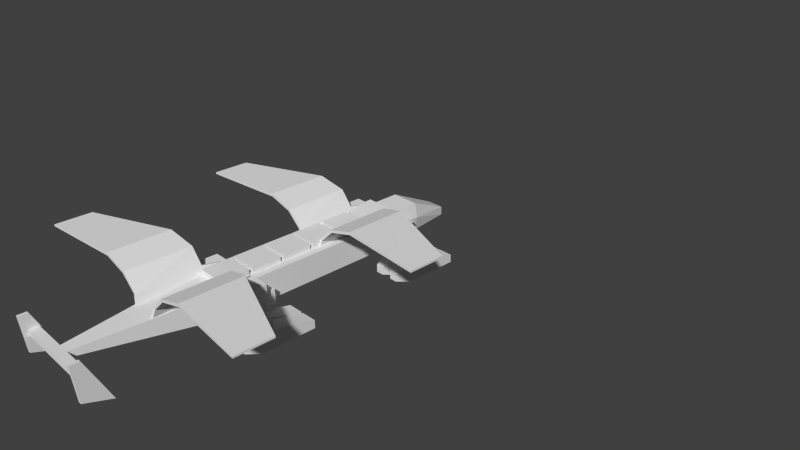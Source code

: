 # Source: euf_big_transp.blend  (saved by Blender 2.63.0; exported with 4.5.12 LTS)
import bpy
from mathutils import Matrix  # noqa: F401  (used for matrix-valued properties, if any)

bpy.ops.wm.read_factory_settings(use_empty=True)
scene = bpy.context.scene
scene.name = 'Scene'

# ---- collections
col_collection_1 = bpy.data.collections.new('Collection 1'); scene.collection.children.link(col_collection_1)
col_collection_2 = bpy.data.collections.new('Collection 2'); scene.collection.children.link(col_collection_2)

# ---- world
world_world = bpy.data.worlds.new('World'); scene.world = world_world
world_world.color = (0.05088, 0.05088, 0.05088)
world_world.use_sun_shadow = False
world_world.sun_shadow_jitter_overblur = 0.0
world_world.cycles.sampling_method = 'NONE'
world_world.cycles.sample_map_resolution = 256

# ---- cameras
cam_camera = bpy.data.cameras.new('Camera')
cam_camera.clip_end = 100.0
cam_camera.lens = 35.0
cam_camera.sensor_width = 32.0
cam_camera.sensor_height = 18.0
cam_camera.ortho_scale = 7.314
cam_camera.dof.focus_distance = 0.0
cam_camera.dof.aperture_fstop = 128.0

# ---- meshes
me_hbarrel2 = bpy.data.meshes.new('hbarrel2')
me_hbarrel2.from_pydata([(-13.14, 0.4359, -2.27), (-13.14, 0.4359, -10.51), (-16.18, 3.477, 7.3), (-14.21, 3.477, 7.3), (-13.14, 4.554, 3.72), (-17.25, 2.495, -10.51), (-17.25, 0.4359, -10.51), (-17.25, 0.4359, -2.27), (-17.25, 4.554, 3.72), (-17.25, 4.554, -2.27), (-13.14, 4.554, -2.27), (-13.14, 2.495, -10.51), (-17.25, 0.4359, 3.72), (-13.14, 0.4359, 3.72), (-16.18, 1.513, 7.3), (-14.21, 1.513, 7.3), (-9.499, 1.513, 7.3), (-11.46, 1.513, 7.3), (-8.422, 0.4359, 3.72), (-12.54, 0.4359, 3.72), (-8.422, 2.495, -10.51), (-8.422, 4.554, -2.27), (-12.54, 4.554, -2.27), (-12.54, 4.554, 3.72), (-12.54, 0.4359, -2.27), (-12.54, 0.4359, -10.51), (-12.54, 2.495, -10.51), (-8.422, 4.554, 3.72), (-9.499, 3.477, 7.3), (-11.46, 3.477, 7.3), (-8.422, 0.4359, -10.51), (-8.422, 0.4359, -2.27), (13.14, 0.4359, -2.27), (13.14, 0.4359, -10.51), (16.18, 3.477, 7.3), (14.21, 3.477, 7.3), (13.14, 4.554, 3.72), (17.25, 2.495, -10.51), (17.25, 0.4359, -10.51), (17.25, 0.4359, -2.27), (17.25, 4.554, 3.72), (17.25, 4.554, -2.27), (13.14, 4.554, -2.27), (13.14, 2.495, -10.51), (17.25, 0.4359, 3.72), (13.14, 0.4359, 3.72), (16.18, 1.513, 7.3), (14.21, 1.513, 7.3), (9.499, 1.513, 7.3), (11.46, 1.513, 7.3), (8.422, 0.4359, 3.72), (12.54, 0.4359, 3.72), (8.422, 2.495, -10.51), (8.422, 4.554, -2.27), (12.54, 4.554, -2.27), (12.54, 4.554, 3.72), (12.54, 0.4359, -2.27), (12.54, 0.4359, -10.51), (12.54, 2.495, -10.51), (8.422, 4.554, 3.72), (9.499, 3.477, 7.3), (11.46, 3.477, 7.3), (8.422, 0.4359, -10.51), (8.422, 0.4359, -2.27), (-13.14, 0.4359, 40.98), (-13.14, 0.4359, 32.74), (-16.18, 3.477, 50.55), (-14.21, 3.477, 50.55), (-13.14, 4.554, 46.97), (-17.25, 2.495, 32.74), (-17.25, 0.4359, 32.74), (-17.25, 0.4359, 40.98), (-17.25, 4.554, 46.97), (-17.25, 4.554, 40.98), (-13.14, 4.554, 40.98), (-13.14, 2.495, 32.74), (-17.25, 0.4359, 46.97), (-13.14, 0.4359, 46.97), (-16.18, 1.513, 50.55), (-14.21, 1.513, 50.55), (-9.499, 1.513, 50.55), (-11.46, 1.513, 50.55), (-8.422, 0.4359, 46.97), (-12.54, 0.4359, 46.97), (-8.422, 2.495, 32.74), (-8.422, 4.554, 40.98), (-12.54, 4.554, 40.98), (-12.54, 4.554, 46.97), (-12.54, 0.4359, 40.98), (-12.54, 0.4359, 32.74), (-12.54, 2.495, 32.74), (-8.422, 4.554, 46.97), (-9.499, 3.477, 50.55), (-11.46, 3.477, 50.55), (-8.422, 0.4359, 32.74), (-8.422, 0.4359, 40.98), (13.14, 0.4359, 40.98), (13.14, 0.4359, 32.74), (16.18, 3.477, 50.55), (14.21, 3.477, 50.55), (13.14, 4.554, 46.97), (17.25, 2.495, 32.74), (17.25, 0.4359, 32.74), (17.25, 0.4359, 40.98), (17.25, 4.554, 46.97), (17.25, 4.554, 40.98), (13.14, 4.554, 40.98), (13.14, 2.495, 32.74), (17.25, 0.4359, 46.97), (13.14, 0.4359, 46.97), (16.18, 1.513, 50.55), (14.21, 1.513, 50.55), (9.499, 1.513, 50.55), (11.46, 1.513, 50.55), (8.422, 0.4359, 46.97), (12.54, 0.4359, 46.97), (8.422, 2.495, 32.74), (8.422, 4.554, 40.98), (12.54, 4.554, 40.98), (12.54, 4.554, 46.97), (12.54, 0.4359, 40.98), (12.54, 0.4359, 32.74), (12.54, 2.495, 32.74), (8.422, 4.554, 46.97), (9.499, 3.477, 50.55), (11.46, 3.477, 50.55), (8.422, 0.4359, 32.74), (8.422, 0.4359, 40.98)], [], [(29, 17, 16, 28), (11, 1, 6, 5), (0, 10, 4, 13), (5, 9, 10, 11), (7, 0, 13, 12), (0, 1, 11, 10), (9, 7, 12, 8), (1, 0, 7, 6), (10, 9, 8, 4), (9, 5, 6, 7), (8, 12, 14, 2), (12, 13, 15, 14), (4, 8, 2, 3), (13, 4, 3, 15), (18, 27, 28, 16), (27, 23, 29, 28), (19, 18, 16, 17), (23, 19, 17, 29), (22, 26, 25, 24), (21, 22, 23, 27), (30, 31, 24, 25), (22, 24, 19, 23), (31, 30, 20, 21), (24, 31, 18, 19), (26, 22, 21, 20), (31, 21, 27, 18), (20, 30, 25, 26), (2, 14, 15, 3), (61, 60, 48, 49), (43, 37, 38, 33), (32, 45, 36, 42), (37, 43, 42, 41), (39, 44, 45, 32), (32, 42, 43, 33), (41, 40, 44, 39), (33, 38, 39, 32), (42, 36, 40, 41), (41, 39, 38, 37), (40, 34, 46, 44), (44, 46, 47, 45), (36, 35, 34, 40), (45, 47, 35, 36), (50, 48, 60, 59), (59, 60, 61, 55), (51, 49, 48, 50), (55, 61, 49, 51), (54, 56, 57, 58), (53, 59, 55, 54), (62, 57, 56, 63), (54, 55, 51, 56), (63, 53, 52, 62), (56, 51, 50, 63), (58, 52, 53, 54), (63, 50, 59, 53), (52, 58, 57, 62), (34, 35, 47, 46), (93, 81, 80, 92), (75, 65, 70, 69), (64, 74, 68, 77), (69, 73, 74, 75), (71, 64, 77, 76), (64, 65, 75, 74), (73, 71, 76, 72), (65, 64, 71, 70), (74, 73, 72, 68), (73, 69, 70, 71), (72, 76, 78, 66), (76, 77, 79, 78), (68, 72, 66, 67), (77, 68, 67, 79), (82, 91, 92, 80), (91, 87, 93, 92), (83, 82, 80, 81), (87, 83, 81, 93), (86, 90, 89, 88), (85, 86, 87, 91), (94, 95, 88, 89), (86, 88, 83, 87), (95, 94, 84, 85), (88, 95, 82, 83), (90, 86, 85, 84), (95, 85, 91, 82), (84, 94, 89, 90), (66, 78, 79, 67), (125, 124, 112, 113), (107, 101, 102, 97), (96, 109, 100, 106), (101, 107, 106, 105), (103, 108, 109, 96), (96, 106, 107, 97), (105, 104, 108, 103), (97, 102, 103, 96), (106, 100, 104, 105), (105, 103, 102, 101), (104, 98, 110, 108), (108, 110, 111, 109), (100, 99, 98, 104), (109, 111, 99, 100), (114, 112, 124, 123), (123, 124, 125, 119), (115, 113, 112, 114), (119, 125, 113, 115), (118, 120, 121, 122), (117, 123, 119, 118), (126, 121, 120, 127), (118, 119, 115, 120), (127, 117, 116, 126), (120, 115, 114, 127), (122, 116, 117, 118), (127, 114, 123, 117), (116, 122, 121, 126), (98, 99, 111, 110)])
_uv = me_hbarrel2.uv_layers.new(name='UVMap')
_uv.uv.foreach_set('vector', [0.04405, 0.0228, 0.006383, 0.0228, 0.006383, 0.06047, 0.04405, 0.06047, 0.3935, 0.08113, 0.433, 0.08113, 0.433, 0.00214, 0.3935, 0.00214, 0.1913, 0.0844, 0.1913, 0.1633, 0.07646, 0.1633, 0.07646, 0.0844, 0.3935, 0.00214, 0.2306, 0.00214, 0.2306, 0.08113, 0.3935, 0.08113, 0.2289, 0.002544, 0.2289, 0.08046, 0.1155, 0.08046, 0.1155, 0.002544, 0.1913, 0.0844, 0.3491, 0.08439, 0.3491, 0.1239, 0.1913, 0.1633, 0.1913, 0.1633, 0.1913, 0.08439, 0.07646, 0.08439, 0.07646, 0.1633, 0.3847, 0.08046, 0.2289, 0.08046, 0.2289, 0.002544, 0.3847, 0.002544, 0.2306, 0.08113, 0.2306, 0.00214, 0.1158, 0.00214, 0.1158, 0.08113, 0.1913, 0.1633, 0.3491, 0.1239, 0.3491, 0.08439, 0.1913, 0.08439, 0.07646, 0.1633, 0.07646, 0.08439, 0.004806, 0.105, 0.004806, 0.1427, 0.1155, 0.002544, 0.1155, 0.08046, 0.04481, 0.06008, 0.04481, 0.02293, 0.1158, 0.08113, 0.1158, 0.00214, 0.04405, 0.0228, 0.04405, 0.06047, 0.07646, 0.0844, 0.07646, 0.1633, 0.004807, 0.1427, 0.004805, 0.1051, 0.07646, 0.0844, 0.07646, 0.1633, 0.004807, 0.1427, 0.004805, 0.1051, 0.1158, 0.08113, 0.1158, 0.00214, 0.04405, 0.0228, 0.04405, 0.06047, 0.1155, 0.002544, 0.1155, 0.08046, 0.04481, 0.06008, 0.04481, 0.02293, 0.07646, 0.1633, 0.07646, 0.08439, 0.004806, 0.105, 0.004806, 0.1427, 0.1913, 0.1633, 0.3491, 0.1239, 0.3491, 0.08439, 0.1913, 0.08439, 0.2306, 0.08113, 0.2306, 0.00214, 0.1158, 0.00214, 0.1158, 0.08113, 0.3847, 0.08046, 0.2289, 0.08046, 0.2289, 0.002544, 0.3847, 0.002544, 0.1913, 0.1633, 0.1913, 0.08439, 0.07646, 0.08439, 0.07646, 0.1633, 0.1913, 0.0844, 0.3491, 0.08439, 0.3491, 0.1239, 0.1913, 0.1633, 0.2289, 0.002544, 0.2289, 0.08046, 0.1155, 0.08046, 0.1155, 0.002544, 0.3935, 0.00214, 0.2306, 0.00214, 0.2306, 0.08113, 0.3935, 0.08113, 0.1913, 0.0844, 0.1913, 0.1633, 0.07646, 0.1633, 0.07646, 0.0844, 0.3935, 0.08113, 0.433, 0.08113, 0.433, 0.00214, 0.3935, 0.00214, 0.04405, 0.0228, 0.006383, 0.0228, 0.006383, 0.06047, 0.04405, 0.06047, 0.04405, 0.0228, 0.04405, 0.06047, 0.006383, 0.06047, 0.006383, 0.0228, 0.3935, 0.08113, 0.3935, 0.00214, 0.433, 0.00214, 0.433, 0.08113, 0.1913, 0.0844, 0.07646, 0.0844, 0.07646, 0.1633, 0.1913, 0.1633, 0.3935, 0.00214, 0.3935, 0.08113, 0.2306, 0.08113, 0.2306, 0.00214, 0.2289, 0.002544, 0.1155, 0.002544, 0.1155, 0.08046, 0.2289, 0.08046, 0.1913, 0.0844, 0.1913, 0.1633, 0.3491, 0.1239, 0.3491, 0.08439, 0.1913, 0.1633, 0.07646, 0.1633, 0.07646, 0.08439, 0.1913, 0.08439, 0.3847, 0.08046, 0.3847, 0.002544, 0.2289, 0.002544, 0.2289, 0.08046, 0.2306, 0.08113, 0.1158, 0.08113, 0.1158, 0.00214, 0.2306, 0.00214, 0.1913, 0.1633, 0.1913, 0.08439, 0.3491, 0.08439, 0.3491, 0.1239, 0.07646, 0.1633, 0.004806, 0.1427, 0.004806, 0.105, 0.07646, 0.08439, 0.1155, 0.002544, 0.04481, 0.02293, 0.04481, 0.06008, 0.1155, 0.08046, 0.1158, 0.08113, 0.04405, 0.06047, 0.04405, 0.0228, 0.1158, 0.00214, 0.07646, 0.0844, 0.004805, 0.1051, 0.004807, 0.1427, 0.07646, 0.1633, 0.07646, 0.0844, 0.004805, 0.1051, 0.004807, 0.1427, 0.07646, 0.1633, 0.1158, 0.08113, 0.04405, 0.06047, 0.04405, 0.0228, 0.1158, 0.00214, 0.1155, 0.002544, 0.04481, 0.02293, 0.04481, 0.06008, 0.1155, 0.08046, 0.07646, 0.1633, 0.004806, 0.1427, 0.004806, 0.105, 0.07646, 0.08439, 0.1913, 0.1633, 0.1913, 0.08439, 0.3491, 0.08439, 0.3491, 0.1239, 0.2306, 0.08113, 0.1158, 0.08113, 0.1158, 0.00214, 0.2306, 0.00214, 0.3847, 0.08046, 0.3847, 0.002544, 0.2289, 0.002544, 0.2289, 0.08046, 0.1913, 0.1633, 0.07646, 0.1633, 0.07646, 0.08439, 0.1913, 0.08439, 0.1913, 0.0844, 0.1913, 0.1633, 0.3491, 0.1239, 0.3491, 0.08439, 0.2289, 0.002544, 0.1155, 0.002544, 0.1155, 0.08046, 0.2289, 0.08046, 0.3935, 0.00214, 0.3935, 0.08113, 0.2306, 0.08113, 0.2306, 0.00214, 0.1913, 0.0844, 0.07646, 0.0844, 0.07646, 0.1633, 0.1913, 0.1633, 0.3935, 0.08113, 0.3935, 0.00214, 0.433, 0.00214, 0.433, 0.08113, 0.04405, 0.0228, 0.04405, 0.06047, 0.006383, 0.06047, 0.006383, 0.0228, 0.04405, 0.0228, 0.006383, 0.0228, 0.006383, 0.06047, 0.04405, 0.06047, 0.3935, 0.08113, 0.433, 0.08113, 0.433, 0.00214, 0.3935, 0.00214, 0.1913, 0.0844, 0.1913, 0.1633, 0.07646, 0.1633, 0.07646, 0.0844, 0.3935, 0.00214, 0.2306, 0.00214, 0.2306, 0.08113, 0.3935, 0.08113, 0.2289, 0.002544, 0.2289, 0.08046, 0.1155, 0.08046, 0.1155, 0.002544, 0.1913, 0.0844, 0.3491, 0.08439, 0.3491, 0.1239, 0.1913, 0.1633, 0.1913, 0.1633, 0.1913, 0.08439, 0.07646, 0.08439, 0.07646, 0.1633, 0.3847, 0.08046, 0.2289, 0.08046, 0.2289, 0.002544, 0.3847, 0.002544, 0.2306, 0.08113, 0.2306, 0.00214, 0.1158, 0.00214, 0.1158, 0.08113, 0.1913, 0.1633, 0.3491, 0.1239, 0.3491, 0.08439, 0.1913, 0.08439, 0.07646, 0.1633, 0.07646, 0.08439, 0.004806, 0.105, 0.004806, 0.1427, 0.1155, 0.002544, 0.1155, 0.08046, 0.04481, 0.06008, 0.04481, 0.02293, 0.1158, 0.08113, 0.1158, 0.00214, 0.04405, 0.0228, 0.04405, 0.06047, 0.07646, 0.0844, 0.07646, 0.1633, 0.004807, 0.1427, 0.004805, 0.1051, 0.07646, 0.0844, 0.07646, 0.1633, 0.004807, 0.1427, 0.004805, 0.1051, 0.1158, 0.08113, 0.1158, 0.00214, 0.04405, 0.0228, 0.04405, 0.06047, 0.1155, 0.002544, 0.1155, 0.08046, 0.04481, 0.06008, 0.04481, 0.02293, 0.07646, 0.1633, 0.07646, 0.08439, 0.004806, 0.105, 0.004806, 0.1427, 0.1913, 0.1633, 0.3491, 0.1239, 0.3491, 0.08439, 0.1913, 0.08439, 0.2306, 0.08113, 0.2306, 0.00214, 0.1158, 0.00214, 0.1158, 0.08113, 0.3847, 0.08046, 0.2289, 0.08046, 0.2289, 0.002544, 0.3847, 0.002544, 0.1913, 0.1633, 0.1913, 0.08439, 0.07646, 0.08439, 0.07646, 0.1633, 0.1913, 0.0844, 0.3491, 0.08439, 0.3491, 0.1239, 0.1913, 0.1633, 0.2289, 0.002544, 0.2289, 0.08046, 0.1155, 0.08046, 0.1155, 0.002544, 0.3935, 0.00214, 0.2306, 0.00214, 0.2306, 0.08113, 0.3935, 0.08113, 0.1913, 0.0844, 0.1913, 0.1633, 0.07646, 0.1633, 0.07646, 0.0844, 0.3935, 0.08113, 0.433, 0.08113, 0.433, 0.00214, 0.3935, 0.00214, 0.04405, 0.0228, 0.006383, 0.0228, 0.006383, 0.06047, 0.04405, 0.06047, 0.04405, 0.0228, 0.04405, 0.06047, 0.006383, 0.06047, 0.006383, 0.0228, 0.3935, 0.08113, 0.3935, 0.00214, 0.433, 0.00214, 0.433, 0.08113, 0.1913, 0.0844, 0.07646, 0.0844, 0.07646, 0.1633, 0.1913, 0.1633, 0.3935, 0.00214, 0.3935, 0.08113, 0.2306, 0.08113, 0.2306, 0.00214, 0.2289, 0.002544, 0.1155, 0.002544, 0.1155, 0.08046, 0.2289, 0.08046, 0.1913, 0.0844, 0.1913, 0.1633, 0.3491, 0.1239, 0.3491, 0.08439, 0.1913, 0.1633, 0.07646, 0.1633, 0.07646, 0.08439, 0.1913, 0.08439, 0.3847, 0.08046, 0.3847, 0.002544, 0.2289, 0.002544, 0.2289, 0.08046, 0.2306, 0.08113, 0.1158, 0.08113, 0.1158, 0.00214, 0.2306, 0.00214, 0.1913, 0.1633, 0.1913, 0.08439, 0.3491, 0.08439, 0.3491, 0.1239, 0.07646, 0.1633, 0.004806, 0.1427, 0.004806, 0.105, 0.07646, 0.08439, 0.1155, 0.002544, 0.04481, 0.02293, 0.04481, 0.06008, 0.1155, 0.08046, 0.1158, 0.08113, 0.04405, 0.06047, 0.04405, 0.0228, 0.1158, 0.00214, 0.07646, 0.0844, 0.004805, 0.1051, 0.004807, 0.1427, 0.07646, 0.1633, 0.07646, 0.0844, 0.004805, 0.1051, 0.004807, 0.1427, 0.07646, 0.1633, 0.1158, 0.08113, 0.04405, 0.06047, 0.04405, 0.0228, 0.1158, 0.00214, 0.1155, 0.002544, 0.04481, 0.02293, 0.04481, 0.06008, 0.1155, 0.08046, 0.07646, 0.1633, 0.004806, 0.1427, 0.004806, 0.105, 0.07646, 0.08439, 0.1913, 0.1633, 0.1913, 0.08439, 0.3491, 0.08439, 0.3491, 0.1239, 0.2306, 0.08113, 0.1158, 0.08113, 0.1158, 0.00214, 0.2306, 0.00214, 0.3847, 0.08046, 0.3847, 0.002544, 0.2289, 0.002544, 0.2289, 0.08046, 0.1913, 0.1633, 0.07646, 0.1633, 0.07646, 0.08439, 0.1913, 0.08439, 0.1913, 0.0844, 0.1913, 0.1633, 0.3491, 0.1239, 0.3491, 0.08439, 0.2289, 0.002544, 0.1155, 0.002544, 0.1155, 0.08046, 0.2289, 0.08046, 0.3935, 0.00214, 0.3935, 0.08113, 0.2306, 0.08113, 0.2306, 0.00214, 0.1913, 0.0844, 0.07646, 0.0844, 0.07646, 0.1633, 0.1913, 0.1633, 0.3935, 0.08113, 0.3935, 0.00214, 0.433, 0.00214, 0.433, 0.08113, 0.04405, 0.0228, 0.04405, 0.06047, 0.006383, 0.06047, 0.006383, 0.0228])
me_hbarrel2.use_remesh_preserve_volume = False
me_hbarrel2.use_remesh_preserve_attributes = False
me_hbarrel2.use_mirror_vertex_groups = False
me_hbarrel2.update()
me_flare2 = bpy.data.meshes.new('flare2')
me_flare2.from_pydata([(14.25, 0.75, -22.5)], [], [])
me_flare2.use_remesh_preserve_volume = False
me_flare2.use_remesh_preserve_attributes = False
me_flare2.use_mirror_vertex_groups = False
me_flare2.update()
me_flare1 = bpy.data.meshes.new('flare1')
me_flare1.from_pydata([(-14.25, 0.75, -22.5)], [], [])
me_flare1.use_remesh_preserve_volume = False
me_flare1.use_remesh_preserve_attributes = False
me_flare1.use_mirror_vertex_groups = False
me_flare1.update()
me_exhaust = bpy.data.meshes.new('exhaust')
me_exhaust.from_pydata([(-10.5, 1.5, -3.0)], [], [])
me_exhaust.use_remesh_preserve_volume = False
me_exhaust.use_remesh_preserve_attributes = False
me_exhaust.use_mirror_vertex_groups = False
me_exhaust.update()
me_base = bpy.data.meshes.new('base')
me_base.from_pydata([(-6.0, 11.25, 3.75), (-6.0, 8.25, 3.75), (6.0, 12.0, -3.75), (-3.75, 4.5, -11.25), (-3.75, 4.5, -7.5), (-4.5, 8.25, -7.5), (2.25, 4.5, -22.5), (2.25, 6.75, -22.5), (-2.25, 4.5, -22.5), (-2.25, 6.75, -22.5), (-2.25, 3.0, -11.25), (2.25, 3.0, -11.25), (2.25, 3.0, 3.75), (-2.25, 3.0, 3.75), (-3.75, 4.5, 3.75), (-2.25, 5.25, 10.5), (6.0, 11.25, 3.75), (3.75, 11.15, 4.72), (-3.75, 13.39, -2.596), (-3.75, 11.15, 4.72), (-8.25, 8.25, 4.5), (8.25, 4.5, 4.5), (8.25, 4.5, -6.75), (-8.25, 4.5, -6.75), (-8.25, 4.5, 4.5), (-15.51, 4.5, -0.75), (-15.51, 6.0, 4.5), (-15.51, 6.0, -0.75), (-8.25, 4.5, -0.75), (-8.25, 8.25, -0.75), (-15.51, 4.5, 4.5), (-9.75, 11.25, 4.5), (-6.0, 8.25, 4.5), (-9.75, 11.25, -3.75), (-9.75, 8.25, -3.75), (-6.0, 8.25, -3.75), (-9.75, 8.25, 4.5), (-6.0, 11.25, -3.75), (3.75, 12.0, -11.25), (-4.5, 8.25, -3.75), (-3.75, 12.0, -11.25), (-4.5, 8.25, -11.25), (6.0, 8.25, -9.0), (6.0, 8.25, 3.75), (-6.0, 12.0, -3.75), (-6.0, 8.25, -9.0), (3.75, 4.5, -11.25), (3.75, 4.5, -7.5), (4.5, 8.25, -7.5), (3.75, 4.5, 3.75), (2.25, 5.25, 10.5), (3.75, 12.65, 4.868), (3.75, 11.89, -2.744), (3.75, 13.39, -2.596), (-3.75, 11.89, -2.744), (-3.75, 12.65, 4.868), (8.25, 8.25, 4.5), (8.25, 8.25, -6.75), (-8.25, 8.25, -6.75), (15.51, 4.5, -0.75), (15.51, 6.0, 4.5), (15.51, 6.0, -0.75), (8.25, 4.5, -0.75), (8.25, 8.25, -0.75), (15.51, 4.5, 4.5), (9.75, 11.25, 4.5), (6.0, 8.25, 4.5), (6.0, 11.25, 4.5), (9.75, 11.25, -3.75), (9.75, 8.25, -3.75), (6.0, 8.25, -3.75), (9.75, 8.25, 4.5), (6.0, 11.25, -3.75), (4.5, 8.25, -3.75), (3.75, 12.0, -3.75), (-3.75, 12.0, -3.75), (4.5, 8.25, -11.25), (-6.0, 11.25, 47.39), (-1.5, 8.25, 81.14), (1.5, 8.25, 81.14), (6.0, 11.25, 47.39), (-6.0, 4.5, 47.39), (1.5, 9.75, 81.14), (6.0, 4.5, 47.39), (-1.5, 9.75, 81.14), (-6.0, 11.25, 4.5), (-6.0, 4.5, 4.5), (6.0, 4.5, 4.5), (-8.25, 8.25, 47.71), (8.25, 4.5, 47.71), (8.25, 4.5, 36.46), (-8.25, 4.5, 36.46), (-8.25, 4.5, 47.71), (-15.51, 4.5, 42.46), (-15.51, 6.0, 47.71), (-15.51, 6.0, 42.46), (-8.25, 4.5, 42.46), (-8.25, 8.25, 42.46), (-15.51, 4.5, 47.71), (-9.75, 11.25, 47.71), (-6.0, 8.25, 47.71), (-9.75, 11.25, 39.46), (-9.75, 8.25, 39.46), (-6.0, 8.25, 39.46), (-9.75, 8.25, 47.71), (-6.0, 11.25, 39.46), (8.25, 8.25, 47.71), (8.25, 8.25, 36.46), (-8.25, 8.25, 36.46), (15.51, 4.5, 42.46), (15.51, 6.0, 47.71), (15.51, 6.0, 42.46), (8.25, 4.5, 42.46), (8.25, 8.25, 42.46), (15.51, 4.5, 47.71), (9.75, 11.25, 47.71), (6.0, 8.25, 47.71), (6.0, 11.25, 47.71), (9.75, 11.25, 39.46), (9.75, 8.25, 39.46), (6.0, 8.25, 39.46), (9.75, 8.25, 47.71), (6.0, 11.25, 39.46), (-6.0, 11.25, 47.71), (3.75, 11.17, 13.24), (-3.75, 12.65, 5.735), (-3.75, 11.17, 13.24), (3.75, 12.67, 13.24), (3.75, 11.15, 5.738), (3.75, 12.65, 5.735), (-3.75, 11.15, 5.738), (-3.75, 12.67, 13.24), (3.75, 11.17, 21.89), (-3.75, 12.65, 14.39), (-3.75, 11.17, 21.89), (3.75, 12.67, 21.89), (3.75, 11.15, 14.39), (3.75, 12.65, 14.39), (-3.75, 11.15, 14.39), (-3.75, 12.67, 21.89), (3.75, 11.17, 30.27), (-3.75, 12.65, 22.77), (-3.75, 11.17, 30.27), (3.75, 12.67, 30.27), (3.75, 11.15, 22.77), (3.75, 12.65, 22.77), (-3.75, 11.15, 22.77), (-3.75, 12.67, 30.27), (3.75, 11.17, 38.72), (-3.75, 12.65, 31.22), (-3.75, 11.17, 38.72), (3.75, 12.67, 38.72), (3.75, 11.15, 31.22), (3.75, 12.65, 31.22), (-3.75, 11.15, 31.22), (-3.75, 12.67, 38.72), (3.75, 11.17, 47.31), (-3.75, 12.65, 39.8), (-3.75, 11.17, 47.31), (3.75, 12.67, 47.3), (3.75, 11.15, 39.81), (3.75, 12.65, 39.8), (-3.75, 11.15, 39.81), (-3.75, 12.67, 47.3)], [], [(44, 2, 42, 45), (10, 13, 14, 3), (45, 1, 0, 44), (3, 4, 5, 41), (8, 3, 41, 9), (10, 3, 8), (6, 11, 10, 8), (13, 10, 11, 12), (7, 6, 8, 9), (14, 13, 15), (30, 24, 20, 26), (37, 33, 31, 85), (54, 19, 55, 18), (53, 51, 17, 52), (16, 2, 44, 0), (51, 55, 19, 17), (53, 52, 54, 18), (15, 13, 12, 50), (58, 20, 56, 57), (56, 20, 24, 21), (57, 22, 23, 58), (22, 21, 24, 23), (34, 35, 32, 36), (23, 24, 20, 58), (26, 27, 25, 30), (25, 27, 29, 28), (27, 26, 20, 29), (33, 37, 35, 34), (33, 34, 36, 31), (18, 55, 51, 53), (74, 38, 40, 75), (41, 39, 75, 40), (9, 41, 40), (9, 40, 38, 7), (32, 85, 31, 36), (11, 46, 49, 12), (42, 2, 16, 43), (46, 76, 48, 47), (6, 7, 76, 46), (11, 6, 46), (49, 50, 12), (64, 60, 56, 21), (72, 67, 65, 68), (69, 70, 66, 71), (22, 57, 56, 21), (60, 64, 59, 61), (59, 62, 63, 61), (61, 63, 56, 60), (68, 69, 70, 72), (68, 65, 71, 69), (76, 38, 74, 73), (7, 38, 76), (66, 71, 65, 67), (84, 82, 80, 77), (78, 84, 77, 81), (78, 81, 83, 79), (79, 83, 80, 82), (83, 81, 86, 87), (77, 80, 67, 85), (81, 77, 85, 86), (80, 83, 87, 67), (98, 92, 88, 94), (105, 101, 99, 123), (108, 88, 106, 107), (106, 88, 92, 89), (107, 90, 91, 108), (90, 89, 92, 91), (102, 103, 100, 104), (91, 92, 88, 108), (94, 95, 93, 98), (93, 95, 97, 96), (95, 94, 88, 97), (101, 105, 103, 102), (101, 102, 104, 99), (100, 123, 99, 104), (114, 110, 106, 89), (122, 117, 115, 118), (119, 120, 116, 121), (90, 107, 106, 89), (110, 114, 109, 111), (109, 112, 113, 111), (111, 113, 106, 110), (118, 119, 120, 122), (118, 115, 121, 119), (116, 121, 115, 117), (130, 126, 131, 125), (129, 127, 124, 128), (127, 131, 126, 124), (129, 128, 130, 125), (125, 131, 127, 129), (138, 134, 139, 133), (137, 135, 132, 136), (135, 139, 134, 132), (137, 136, 138, 133), (133, 139, 135, 137), (146, 142, 147, 141), (145, 143, 140, 144), (143, 147, 142, 140), (145, 144, 146, 141), (141, 147, 143, 145), (154, 150, 155, 149), (153, 151, 148, 152), (151, 155, 150, 148), (153, 152, 154, 149), (149, 155, 151, 153), (162, 158, 163, 157), (161, 159, 156, 160), (159, 163, 158, 156), (161, 160, 162, 157), (157, 163, 159, 161)])
_uv = me_base.uv_layers.new(name='UVMap')
_uv.uv.foreach_set('vector', [0.4236, 0.7705, 0.2385, 0.7705, 0.2385, 0.671, 0.4236, 0.671, 0.1771, 0.8886, 0.4108, 0.8886, 0.4108, 0.9217, 0.1771, 0.9217, 0.4798, 0.6075, 0.4629, 0.7741, 0.4237, 0.7701, 0.4238, 0.6711, 0.2334, 0.7712, 0.2333, 0.8281, 0.1753, 0.828, 0.1754, 0.7711, 0.2388, 0.5991, 0.2334, 0.7712, 0.1754, 0.7711, 0.2047, 0.598, 0.1771, 0.8886, 0.1771, 0.9217, 0.001059, 0.9051, 0.001065, 0.9237, 0.1767, 0.9237, 0.1767, 0.9933, 0.001065, 0.9933, 0.4088, 0.9933, 0.1767, 0.9933, 0.1767, 0.9237, 0.4088, 0.9237, 0.02628, 0.5835, 0.02628, 0.5494, 0.0944, 0.5494, 0.0944, 0.5835, 0.4108, 0.9217, 0.4108, 0.8886, 0.5189, 0.9134, 0.241, 0.575, 0.3762, 0.575, 0.3762, 0.5051, 0.241, 0.547, 0.4729, 0.737, 0.5273, 0.737, 0.5273, 0.8567, 0.4729, 0.8567, 0.8211, 0.7581, 0.9961, 0.7581, 0.9961, 0.7231, 0.8211, 0.7231, 0.8211, 0.7234, 0.9961, 0.7234, 0.9961, 0.7584, 0.8211, 0.7584, 0.2385, 0.8868, 0.2385, 0.7705, 0.4236, 0.7705, 0.4236, 0.8868, 0.821, 0.7234, 0.9958, 0.7234, 0.9958, 0.7584, 0.821, 0.7584, 0.821, 0.7583, 0.821, 0.7233, 0.9958, 0.7233, 0.9958, 0.7583, 0.5189, 0.9933, 0.4088, 0.9933, 0.4088, 0.9237, 0.5189, 0.9237, 0.005287, 0.4978, 0.005287, 0.3546, 0.2153, 0.3546, 0.2153, 0.4978, 0.2153, 0.3546, 0.005287, 0.3546, 0.005287, 0.3069, 0.2153, 0.3069, 0.2153, 0.4978, 0.2153, 0.5455, 0.005287, 0.5455, 0.005287, 0.4978, 0.2154, 0.354, 0.2154, 0.4982, 0.004, 0.4982, 0.004, 0.354, 0.4734, 0.7372, 0.5277, 0.7372, 0.5277, 0.8566, 0.4734, 0.8566, 0.2631, 0.3549, 0.2631, 0.4973, 0.2156, 0.4973, 0.2156, 0.3549, 0.3757, 0.6687, 0.3757, 0.5754, 0.4024, 0.5754, 0.4024, 0.6687, 0.241, 0.575, 0.241, 0.547, 0.3762, 0.5051, 0.3762, 0.575, 0.3757, 0.5754, 0.3757, 0.6687, 0.2408, 0.6687, 0.2408, 0.5754, 0.5265, 0.737, 0.4721, 0.737, 0.4721, 0.6935, 0.5265, 0.6935, 0.5237, 0.7368, 0.5673, 0.7368, 0.5673, 0.8566, 0.5237, 0.8566, 0.9958, 0.5486, 0.9958, 0.7234, 0.821, 0.7234, 0.821, 0.5486, 0.003572, 0.8849, 0.003572, 0.7714, 0.1171, 0.7714, 0.1171, 0.8849, 0.1753, 0.7711, 0.1753, 0.8849, 0.1172, 0.8849, 0.1172, 0.7711, 0.1897, 0.5982, 0.1741, 0.773, 0.1161, 0.773, 0.0944, 0.5835, 0.1171, 0.7714, 0.003572, 0.7714, 0.02628, 0.5835, 0.4725, 0.8991, 0.4725, 0.8556, 0.5269, 0.8556, 0.5269, 0.8991, 0.1771, 0.8886, 0.1771, 0.9217, 0.4108, 0.9217, 0.4108, 0.8886, 0.4798, 0.6075, 0.4238, 0.6711, 0.4237, 0.7701, 0.4629, 0.7741, 0.2334, 0.7712, 0.1754, 0.7711, 0.1753, 0.828, 0.2333, 0.8281, 0.2388, 0.5991, 0.2047, 0.598, 0.1754, 0.7711, 0.2334, 0.7712, 0.1771, 0.8886, 0.001059, 0.9051, 0.1771, 0.9217, 0.4108, 0.9217, 0.5189, 0.9134, 0.4108, 0.8886, 0.241, 0.575, 0.241, 0.547, 0.3762, 0.5051, 0.3762, 0.575, 0.4729, 0.737, 0.4729, 0.8567, 0.5273, 0.8567, 0.5273, 0.737, 0.4734, 0.7372, 0.5277, 0.7372, 0.5277, 0.8566, 0.4734, 0.8566, 0.2631, 0.3549, 0.2156, 0.3549, 0.2156, 0.4973, 0.2631, 0.4973, 0.3757, 0.6687, 0.4024, 0.6687, 0.4024, 0.5754, 0.3757, 0.5754, 0.241, 0.575, 0.3762, 0.575, 0.3762, 0.5051, 0.241, 0.547, 0.3757, 0.5754, 0.2408, 0.5754, 0.2408, 0.6687, 0.3757, 0.6687, 0.5265, 0.737, 0.5265, 0.6935, 0.4721, 0.6935, 0.4721, 0.737, 0.5237, 0.7368, 0.5237, 0.8566, 0.5673, 0.8566, 0.5673, 0.7368, 0.1753, 0.7711, 0.1172, 0.7711, 0.1172, 0.8849, 0.1753, 0.8849, 0.1897, 0.5982, 0.1161, 0.773, 0.1741, 0.773, 0.4725, 0.8991, 0.5269, 0.8991, 0.5269, 0.8556, 0.4725, 0.8556, 0.9967, 0.9045, 0.9967, 0.9404, 0.5927, 0.9942, 0.5927, 0.8507, 0.5916, 0.8493, 0.5916, 0.8315, 0.9956, 0.8137, 0.9956, 0.8938, 0.9962, 0.9403, 0.5916, 0.9939, 0.5916, 0.8509, 0.9962, 0.9046, 0.5916, 0.8493, 0.9956, 0.8938, 0.9956, 0.8137, 0.5916, 0.8315, 0.7258, 0.5437, 0.8773, 0.5437, 0.8773, 0.002056, 0.7258, 0.002056, 0.8773, 0.5437, 0.7258, 0.5437, 0.7258, 0.002055, 0.8773, 0.002056, 0.8823, 0.5437, 0.9675, 0.5437, 0.9675, 0.002056, 0.8823, 0.002056, 0.9675, 0.5437, 0.8823, 0.5437, 0.8823, 0.002056, 0.9675, 0.002055, 0.241, 0.575, 0.3762, 0.575, 0.3762, 0.5051, 0.241, 0.547, 0.4729, 0.737, 0.5273, 0.737, 0.5273, 0.8567, 0.4729, 0.8567, 0.005287, 0.4978, 0.005287, 0.3546, 0.2153, 0.3546, 0.2153, 0.4978, 0.2153, 0.3546, 0.005287, 0.3546, 0.005287, 0.3069, 0.2153, 0.3069, 0.2153, 0.4978, 0.2153, 0.5455, 0.005287, 0.5455, 0.005287, 0.4978, 0.2154, 0.354, 0.2154, 0.4982, 0.004, 0.4982, 0.004, 0.354, 0.4734, 0.7372, 0.5277, 0.7372, 0.5277, 0.8566, 0.4734, 0.8566, 0.2631, 0.3549, 0.2631, 0.4973, 0.2156, 0.4973, 0.2156, 0.3549, 0.3757, 0.6687, 0.3757, 0.5754, 0.4024, 0.5754, 0.4024, 0.6687, 0.241, 0.575, 0.241, 0.547, 0.3762, 0.5051, 0.3762, 0.575, 0.3757, 0.5754, 0.3757, 0.6687, 0.2408, 0.6687, 0.2408, 0.5754, 0.5265, 0.737, 0.4721, 0.737, 0.4721, 0.6935, 0.5265, 0.6935, 0.5237, 0.7368, 0.5673, 0.7368, 0.5673, 0.8566, 0.5237, 0.8566, 0.4725, 0.8991, 0.4725, 0.8556, 0.5269, 0.8556, 0.5269, 0.8991, 0.241, 0.575, 0.241, 0.547, 0.3762, 0.5051, 0.3762, 0.575, 0.4729, 0.737, 0.4729, 0.8567, 0.5273, 0.8567, 0.5273, 0.737, 0.4734, 0.7372, 0.5277, 0.7372, 0.5277, 0.8566, 0.4734, 0.8566, 0.2631, 0.3549, 0.2156, 0.3549, 0.2156, 0.4973, 0.2631, 0.4973, 0.3757, 0.6687, 0.4024, 0.6687, 0.4024, 0.5754, 0.3757, 0.5754, 0.241, 0.575, 0.3762, 0.575, 0.3762, 0.5051, 0.241, 0.547, 0.3757, 0.5754, 0.2408, 0.5754, 0.2408, 0.6687, 0.3757, 0.6687, 0.5265, 0.737, 0.5265, 0.6935, 0.4721, 0.6935, 0.4721, 0.737, 0.5237, 0.7368, 0.5237, 0.8566, 0.5673, 0.8566, 0.5673, 0.7368, 0.4725, 0.8991, 0.5269, 0.8991, 0.5269, 0.8556, 0.4725, 0.8556, 0.8211, 0.7581, 0.9961, 0.7581, 0.9961, 0.7231, 0.8211, 0.7231, 0.8211, 0.7234, 0.9961, 0.7234, 0.9961, 0.7584, 0.8211, 0.7584, 0.821, 0.7234, 0.9958, 0.7234, 0.9958, 0.7584, 0.821, 0.7584, 0.821, 0.7583, 0.821, 0.7233, 0.9958, 0.7233, 0.9958, 0.7583, 0.9958, 0.5486, 0.9958, 0.7234, 0.821, 0.7234, 0.821, 0.5486, 0.8211, 0.7581, 0.9961, 0.7581, 0.9961, 0.7231, 0.8211, 0.7231, 0.8211, 0.7234, 0.9961, 0.7234, 0.9961, 0.7584, 0.8211, 0.7584, 0.821, 0.7234, 0.9958, 0.7234, 0.9958, 0.7584, 0.821, 0.7584, 0.821, 0.7583, 0.821, 0.7233, 0.9958, 0.7233, 0.9958, 0.7583, 0.9958, 0.5486, 0.9958, 0.7234, 0.821, 0.7234, 0.821, 0.5486, 0.8211, 0.7581, 0.9961, 0.7581, 0.9961, 0.7231, 0.8211, 0.7231, 0.8211, 0.7234, 0.9961, 0.7234, 0.9961, 0.7584, 0.8211, 0.7584, 0.821, 0.7234, 0.9958, 0.7234, 0.9958, 0.7584, 0.821, 0.7584, 0.821, 0.7583, 0.821, 0.7233, 0.9958, 0.7233, 0.9958, 0.7583, 0.9958, 0.5486, 0.9958, 0.7234, 0.821, 0.7234, 0.821, 0.5486, 0.8211, 0.7581, 0.9961, 0.7581, 0.9961, 0.7231, 0.8211, 0.7231, 0.8211, 0.7234, 0.9961, 0.7234, 0.9961, 0.7584, 0.8211, 0.7584, 0.821, 0.7234, 0.9958, 0.7234, 0.9958, 0.7584, 0.821, 0.7584, 0.821, 0.7583, 0.821, 0.7233, 0.9958, 0.7233, 0.9958, 0.7583, 0.9958, 0.5486, 0.9958, 0.7234, 0.821, 0.7234, 0.821, 0.5486, 0.8211, 0.7581, 0.9961, 0.7581, 0.9961, 0.7231, 0.8211, 0.7231, 0.8211, 0.7234, 0.9961, 0.7234, 0.9961, 0.7584, 0.8211, 0.7584, 0.821, 0.7234, 0.9958, 0.7234, 0.9958, 0.7584, 0.821, 0.7584, 0.821, 0.7583, 0.821, 0.7233, 0.9958, 0.7233, 0.9958, 0.7583, 0.9958, 0.5486, 0.9958, 0.7234, 0.821, 0.7234, 0.821, 0.5486])
me_base.use_remesh_preserve_volume = False
me_base.use_remesh_preserve_attributes = False
me_base.use_mirror_vertex_groups = False
me_base.update()
me_fins_004 = bpy.data.meshes.new('fins.004')
me_fins_004.from_pydata([(-4.719, 12.85, 3.042), (-2.723, 9.75, 20.34), (-5.023, 11.75, -3.0), (-5.447, 12.67, 3.042), (-4.42, 12.67, 19.71), (-4.296, 11.93, -3.0), (-3.692, 12.85, 19.71), (-3.451, 9.568, 20.34), (-36.47, 18.33, 12.45), (-36.47, 18.33, 21.76), (-36.47, 17.86, 12.45), (-14.61, 17.88, 19.71), (-14.61, 17.88, 4.095), (-14.62, 18.63, 4.095), (-7.753, 16.68, 19.71), (-8.283, 16.15, 3.123), (-8.283, 16.15, 19.71), (-36.47, 17.86, 21.76), (-14.62, 18.63, 19.71), (-7.753, 16.68, 3.123)], [], [(11, 12, 15, 16), (13, 12, 10, 8), (3, 0, 5, 2), (0, 3, 15, 19), (18, 11, 16, 14), (7, 1, 6, 4), (18, 13, 8, 9), (17, 10, 12, 11), (9, 8, 10, 17), (19, 15, 12, 13), (9, 17, 11, 18), (5, 0, 6, 1), (6, 0, 19, 14), (16, 15, 3, 4), (4, 3, 2, 7), (14, 19, 13, 18), (14, 16, 4, 6)])
_uv = me_fins_004.uv_layers.new(name='UVMap')
_uv.uv.foreach_set('vector', [0.6345, 0.3404, 0.3341, 0.4287, 0.2783, 0.308, 0.5974, 0.2142, 0.08539, 0.5402, 0.09958, 0.5402, 0.09958, 0.5544, 0.08539, 0.5544, 0.08539, 0.5402, 0.09958, 0.5402, 0.09958, 0.5544, 0.08539, 0.5544, 0.08539, 0.5402, 0.09958, 0.5402, 0.09958, 0.5544, 0.08539, 0.5544, 0.08539, 0.5402, 0.09958, 0.5402, 0.09958, 0.5544, 0.08539, 0.5544, 0.08539, 0.5402, 0.09958, 0.5402, 0.09958, 0.5544, 0.08539, 0.5544, 0.6357, 0.3505, 0.344, 0.4387, 0.6235, 0.7996, 0.7974, 0.747, 0.7976, 0.7492, 0.6185, 0.8018, 0.3341, 0.4287, 0.6345, 0.3404, 0.08539, 0.5402, 0.09958, 0.5402, 0.09958, 0.5544, 0.08539, 0.5544, 0.08539, 0.5402, 0.09958, 0.5402, 0.09958, 0.5544, 0.08539, 0.5544, 0.08539, 0.5402, 0.09958, 0.5402, 0.09958, 0.5544, 0.08539, 0.5544, 0.1382, 0.2374, 0.2565, 0.2202, 0.5641, 0.1129, 0.556, 0.04888, 0.5641, 0.1129, 0.2565, 0.2202, 0.2856, 0.3109, 0.5953, 0.2172, 0.5974, 0.2142, 0.2783, 0.308, 0.2513, 0.2221, 0.5683, 0.114, 0.5683, 0.114, 0.2513, 0.2221, 0.1297, 0.239, 0.5604, 0.04819, 0.5953, 0.2172, 0.2856, 0.3109, 0.344, 0.4387, 0.6357, 0.3505, 0.08539, 0.5402, 0.09958, 0.5402, 0.09958, 0.5544, 0.08539, 0.5544])
me_fins_004.use_remesh_preserve_volume = False
me_fins_004.use_remesh_preserve_attributes = False
me_fins_004.use_mirror_vertex_groups = False
me_fins_004.update()
me_fins_003 = bpy.data.meshes.new('fins.003')
me_fins_003.from_pydata([(4.719, 12.85, 3.042), (2.723, 9.75, 20.34), (5.023, 11.75, -3.0), (5.447, 12.67, 3.042), (4.42, 12.67, 19.71), (4.296, 11.93, -3.0), (3.692, 12.85, 19.71), (3.451, 9.568, 20.34), (36.47, 18.33, 12.45), (36.47, 18.33, 21.76), (36.47, 17.86, 12.45), (14.61, 17.88, 19.71), (14.61, 17.88, 4.095), (14.62, 18.63, 4.095), (7.753, 16.68, 19.71), (8.283, 16.15, 3.123), (8.283, 16.15, 19.71), (36.47, 17.86, 21.76), (14.62, 18.63, 19.71), (7.753, 16.68, 3.123)], [], [(11, 16, 15, 12), (13, 8, 10, 12), (3, 2, 5, 0), (0, 19, 15, 3), (18, 14, 16, 11), (7, 4, 6, 1), (18, 9, 8, 13), (17, 11, 12, 10), (9, 17, 10, 8), (19, 13, 12, 15), (9, 18, 11, 17), (5, 1, 6, 0), (6, 14, 19, 0), (16, 4, 3, 15), (4, 7, 2, 3), (14, 18, 13, 19), (14, 6, 4, 16)])
_uv = me_fins_003.uv_layers.new(name='UVMap')
_uv.uv.foreach_set('vector', [0.6345, 0.3404, 0.5974, 0.2142, 0.2783, 0.308, 0.3341, 0.4287, 0.08539, 0.5402, 0.08539, 0.5544, 0.09958, 0.5544, 0.09958, 0.5402, 0.08539, 0.5402, 0.08539, 0.5544, 0.09958, 0.5544, 0.09958, 0.5402, 0.08539, 0.5402, 0.08539, 0.5544, 0.09958, 0.5544, 0.09958, 0.5402, 0.08539, 0.5402, 0.08539, 0.5544, 0.09958, 0.5544, 0.09958, 0.5402, 0.08539, 0.5402, 0.08539, 0.5544, 0.09958, 0.5544, 0.09958, 0.5402, 0.6357, 0.3505, 0.7974, 0.747, 0.6235, 0.7996, 0.344, 0.4387, 0.7976, 0.7492, 0.6345, 0.3404, 0.3341, 0.4287, 0.6185, 0.8018, 0.08539, 0.5402, 0.08539, 0.5544, 0.09958, 0.5544, 0.09958, 0.5402, 0.08539, 0.5402, 0.08539, 0.5544, 0.09958, 0.5544, 0.09958, 0.5402, 0.08539, 0.5402, 0.08539, 0.5544, 0.09958, 0.5544, 0.09958, 0.5402, 0.1382, 0.2374, 0.556, 0.04888, 0.5641, 0.1129, 0.2565, 0.2202, 0.5641, 0.1129, 0.5953, 0.2172, 0.2856, 0.3109, 0.2565, 0.2202, 0.5974, 0.2142, 0.5683, 0.114, 0.2513, 0.2221, 0.2783, 0.308, 0.5683, 0.114, 0.5604, 0.04819, 0.1297, 0.239, 0.2513, 0.2221, 0.5953, 0.2172, 0.6357, 0.3505, 0.344, 0.4387, 0.2856, 0.3109, 0.08539, 0.5402, 0.08539, 0.5544, 0.09958, 0.5544, 0.09958, 0.5402])
me_fins_003.use_remesh_preserve_volume = False
me_fins_003.use_remesh_preserve_attributes = False
me_fins_003.use_mirror_vertex_groups = False
me_fins_003.update()
me_fins_002 = bpy.data.meshes.new('fins.002')
me_fins_002.from_pydata([(4.719, 12.85, 3.042), (2.723, 9.75, 20.34), (5.023, 11.75, -3.0), (5.447, 12.67, 3.042), (4.42, 12.67, 19.71), (4.296, 11.93, -3.0), (3.692, 12.85, 19.71), (3.451, 9.568, 20.34), (36.47, 18.33, 12.45), (36.47, 18.33, 21.76), (36.47, 17.86, 12.45), (14.61, 17.88, 19.71), (14.61, 17.88, 4.095), (14.62, 18.63, 4.095), (7.753, 16.68, 19.71), (8.283, 16.15, 3.123), (8.283, 16.15, 19.71), (36.47, 17.86, 21.76), (14.62, 18.63, 19.71), (7.753, 16.68, 3.123)], [], [(11, 16, 15, 12), (13, 8, 10, 12), (3, 2, 5, 0), (0, 19, 15, 3), (18, 14, 16, 11), (7, 4, 6, 1), (18, 9, 8, 13), (17, 11, 12, 10), (9, 17, 10, 8), (19, 13, 12, 15), (9, 18, 11, 17), (5, 1, 6, 0), (6, 14, 19, 0), (16, 4, 3, 15), (4, 7, 2, 3), (14, 18, 13, 19), (14, 6, 4, 16)])
_uv = me_fins_002.uv_layers.new(name='UVMap')
_uv.uv.foreach_set('vector', [0.6345, 0.3404, 0.5974, 0.2142, 0.2783, 0.308, 0.3341, 0.4287, 0.08539, 0.5402, 0.08539, 0.5544, 0.09958, 0.5544, 0.09958, 0.5402, 0.08539, 0.5402, 0.08539, 0.5544, 0.09958, 0.5544, 0.09958, 0.5402, 0.08539, 0.5402, 0.08539, 0.5544, 0.09958, 0.5544, 0.09958, 0.5402, 0.08539, 0.5402, 0.08539, 0.5544, 0.09958, 0.5544, 0.09958, 0.5402, 0.08539, 0.5402, 0.08539, 0.5544, 0.09958, 0.5544, 0.09958, 0.5402, 0.6357, 0.3505, 0.7974, 0.747, 0.6235, 0.7996, 0.344, 0.4387, 0.7976, 0.7492, 0.6345, 0.3404, 0.3341, 0.4287, 0.6185, 0.8018, 0.08539, 0.5402, 0.08539, 0.5544, 0.09958, 0.5544, 0.09958, 0.5402, 0.08539, 0.5402, 0.08539, 0.5544, 0.09958, 0.5544, 0.09958, 0.5402, 0.08539, 0.5402, 0.08539, 0.5544, 0.09958, 0.5544, 0.09958, 0.5402, 0.1382, 0.2374, 0.556, 0.04888, 0.5641, 0.1129, 0.2565, 0.2202, 0.5641, 0.1129, 0.5953, 0.2172, 0.2856, 0.3109, 0.2565, 0.2202, 0.5974, 0.2142, 0.5683, 0.114, 0.2513, 0.2221, 0.2783, 0.308, 0.5683, 0.114, 0.5604, 0.04819, 0.1297, 0.239, 0.2513, 0.2221, 0.5953, 0.2172, 0.6357, 0.3505, 0.344, 0.4387, 0.2856, 0.3109, 0.08539, 0.5402, 0.08539, 0.5544, 0.09958, 0.5544, 0.09958, 0.5402])
me_fins_002.use_remesh_preserve_volume = False
me_fins_002.use_remesh_preserve_attributes = False
me_fins_002.use_mirror_vertex_groups = False
me_fins_002.update()
me_fins_001 = bpy.data.meshes.new('fins.001')
me_fins_001.from_pydata([(-4.719, 12.85, 3.042), (-2.723, 9.75, 20.34), (-5.023, 11.75, -3.0), (-5.447, 12.67, 3.042), (-4.42, 12.67, 19.71), (-4.296, 11.93, -3.0), (-3.692, 12.85, 19.71), (-3.451, 9.568, 20.34), (-36.47, 18.33, 12.45), (-36.47, 18.33, 21.76), (-36.47, 17.86, 12.45), (-14.61, 17.88, 19.71), (-14.61, 17.88, 4.095), (-14.62, 18.63, 4.095), (-7.753, 16.68, 19.71), (-8.283, 16.15, 3.123), (-8.283, 16.15, 19.71), (-36.47, 17.86, 21.76), (-14.62, 18.63, 19.71), (-7.753, 16.68, 3.123)], [], [(11, 12, 15, 16), (13, 12, 10, 8), (3, 0, 5, 2), (0, 3, 15, 19), (18, 11, 16, 14), (7, 1, 6, 4), (18, 13, 8, 9), (17, 10, 12, 11), (9, 8, 10, 17), (19, 15, 12, 13), (9, 17, 11, 18), (5, 0, 6, 1), (6, 0, 19, 14), (16, 15, 3, 4), (4, 3, 2, 7), (14, 19, 13, 18), (14, 16, 4, 6)])
_uv = me_fins_001.uv_layers.new(name='UVMap')
_uv.uv.foreach_set('vector', [0.6345, 0.3404, 0.3341, 0.4287, 0.2783, 0.308, 0.5974, 0.2142, 0.08539, 0.5402, 0.09958, 0.5402, 0.09958, 0.5544, 0.08539, 0.5544, 0.08539, 0.5402, 0.09958, 0.5402, 0.09958, 0.5544, 0.08539, 0.5544, 0.08539, 0.5402, 0.09958, 0.5402, 0.09958, 0.5544, 0.08539, 0.5544, 0.08539, 0.5402, 0.09958, 0.5402, 0.09958, 0.5544, 0.08539, 0.5544, 0.08539, 0.5402, 0.09958, 0.5402, 0.09958, 0.5544, 0.08539, 0.5544, 0.6357, 0.3505, 0.344, 0.4387, 0.6235, 0.7996, 0.7974, 0.747, 0.7976, 0.7492, 0.6185, 0.8018, 0.3341, 0.4287, 0.6345, 0.3404, 0.08539, 0.5402, 0.09958, 0.5402, 0.09958, 0.5544, 0.08539, 0.5544, 0.08539, 0.5402, 0.09958, 0.5402, 0.09958, 0.5544, 0.08539, 0.5544, 0.08539, 0.5402, 0.09958, 0.5402, 0.09958, 0.5544, 0.08539, 0.5544, 0.1382, 0.2374, 0.2565, 0.2202, 0.5641, 0.1129, 0.556, 0.04888, 0.5641, 0.1129, 0.2565, 0.2202, 0.2856, 0.3109, 0.5953, 0.2172, 0.5974, 0.2142, 0.2783, 0.308, 0.2513, 0.2221, 0.5683, 0.114, 0.5683, 0.114, 0.2513, 0.2221, 0.1297, 0.239, 0.5604, 0.04819, 0.5953, 0.2172, 0.2856, 0.3109, 0.344, 0.4387, 0.6357, 0.3505, 0.08539, 0.5402, 0.09958, 0.5402, 0.09958, 0.5544, 0.08539, 0.5544])
me_fins_001.use_remesh_preserve_volume = False
me_fins_001.use_remesh_preserve_attributes = False
me_fins_001.use_mirror_vertex_groups = False
me_fins_001.update()
me_fins = bpy.data.meshes.new('fins')
me_fins.from_pydata([(-12.0, 2.25, 33.7), (-12.0, 4.5, 40.45), (-12.0, 13.5, 41.2), (-12.0, 13.5, 38.95), (-11.25, 2.25, 33.7), (-11.25, 13.5, 41.2), (-11.25, 4.5, 40.45), (-11.25, 13.5, 38.95), (11.25, 8.25, 37.45), (-11.25, 9.75, 37.45), (11.25, 8.25, 39.7), (12.0, 2.25, 33.7), (12.0, 4.5, 40.45), (12.0, 13.5, 41.2), (12.0, 13.5, 38.95), (11.25, 2.25, 33.7), (11.25, 13.5, 41.2), (11.25, 4.5, 40.45), (11.25, 13.5, 38.95), (-11.25, 8.25, 37.45), (-11.25, 9.75, 39.7), (11.25, 9.75, 37.45), (11.25, 9.75, 39.7), (-11.25, 8.25, 39.7)], [], [(2, 5, 7, 3), (4, 0, 3, 7), (21, 8, 19, 9), (0, 1, 2, 3), (6, 1, 0, 4), (6, 5, 2, 1), (5, 6, 4, 7), (20, 23, 10, 22), (10, 23, 19, 8), (22, 21, 9, 20), (13, 14, 18, 16), (15, 18, 14, 11), (11, 14, 13, 12), (17, 15, 11, 12), (17, 12, 13, 16), (16, 18, 15, 17)])
_uv = me_fins.uv_layers.new(name='UVMap')
_uv.uv.foreach_set('vector', [0.08539, 0.5402, 0.09958, 0.5402, 0.09958, 0.5544, 0.08539, 0.5544, 0.08539, 0.5402, 0.09958, 0.5402, 0.09958, 0.5544, 0.08539, 0.5544, 0.4729, 0.02423, 0.4729, 0.01005, 0.4871, 0.01005, 0.4871, 0.02423, 0.5778, 0.1075, 0.6924, 0.1457, 0.7052, 0.2985, 0.667, 0.2985, 0.08539, 0.5402, 0.09958, 0.5402, 0.09958, 0.5544, 0.08539, 0.5544, 0.08539, 0.5402, 0.09958, 0.5402, 0.09958, 0.5544, 0.08539, 0.5544, 0.7052, 0.2985, 0.6924, 0.1457, 0.5778, 0.1075, 0.667, 0.2985, 0.4871, 0.01005, 0.4871, 0.02423, 0.4729, 0.02423, 0.4729, 0.01005, 0.4871, 0.02423, 0.4729, 0.02423, 0.4729, 0.01005, 0.4871, 0.01005, 0.4871, 0.01005, 0.4871, 0.02423, 0.4729, 0.02423, 0.4729, 0.01005, 0.08539, 0.5402, 0.08539, 0.5544, 0.09958, 0.5544, 0.09958, 0.5402, 0.08539, 0.5402, 0.08539, 0.5544, 0.09958, 0.5544, 0.09958, 0.5402, 0.5778, 0.1075, 0.667, 0.2985, 0.7052, 0.2985, 0.6924, 0.1457, 0.08539, 0.5402, 0.08539, 0.5544, 0.09958, 0.5544, 0.09958, 0.5402, 0.08539, 0.5402, 0.08539, 0.5544, 0.09958, 0.5544, 0.09958, 0.5402, 0.7052, 0.2985, 0.667, 0.2985, 0.5778, 0.1075, 0.6924, 0.1457])
me_fins.use_remesh_preserve_volume = False
me_fins.use_remesh_preserve_attributes = False
me_fins.use_mirror_vertex_groups = False
me_fins.update()

# ---- objects
ob_hbarrel2 = bpy.data.objects.new('hbarrel2', me_hbarrel2)
ob_flare2 = bpy.data.objects.new('flare2', me_flare2)
ob_flare1 = bpy.data.objects.new('flare1', me_flare1)
ob_exhaust = bpy.data.objects.new('exhaust', me_exhaust)
ob_base = bpy.data.objects.new('base', me_base)
ob_camera = bpy.data.objects.new('Camera', cam_camera)
ob_fins_004 = bpy.data.objects.new('fins.004', me_fins_004)
ob_fins_003 = bpy.data.objects.new('fins.003', me_fins_003)
ob_fins_002 = bpy.data.objects.new('fins.002', me_fins_002)
ob_fins_001 = bpy.data.objects.new('fins.001', me_fins_001)
ob_fins = bpy.data.objects.new('fins', me_fins)

# ---- transforms, parenting, visibility, modifiers, constraints
ob_hbarrel2.location = (0.0, 0.0, 0.0)
ob_hbarrel2.rotation_euler = (1.571, 0.0, 0.0)
ob_hbarrel2.scale = (0.05, 0.05, 0.05)
ob_hbarrel2.lineart.crease_threshold = 0.0
ob_flare2.location = (0.0, 0.0, 0.0)
ob_flare2.rotation_euler = (1.571, 0.0, 0.0)
ob_flare2.scale = (0.05, 0.05, 0.05)
ob_flare2.lineart.crease_threshold = 0.0
ob_flare1.location = (0.0, 0.0, 0.0)
ob_flare1.rotation_euler = (1.571, 0.0, 0.0)
ob_flare1.scale = (0.05, 0.05, 0.05)
ob_flare1.lineart.crease_threshold = 0.0
ob_exhaust.location = (0.0, 0.0, 0.0)
ob_exhaust.rotation_euler = (1.571, 0.0, 0.0)
ob_exhaust.scale = (0.05, 0.05, 0.05)
ob_exhaust.lineart.crease_threshold = 0.0
ob_base.location = (0.0, 0.0, 0.0)
ob_base.rotation_euler = (1.571, 0.0, 0.0)
ob_base.scale = (0.05, 0.05, 0.05)
ob_base.lineart.crease_threshold = 0.0
ob_camera.location = (7.481, -6.508, 5.344)
ob_camera.rotation_euler = (1.109, 0.01082, 0.8149)
ob_camera.lock_rotations_4d = False
ob_camera.empty_display_type = 'ARROWS'
ob_camera.color = (0.0, 0.0, 0.0, 0.0)
ob_camera.display_type = 'WIRE'
ob_camera.lineart.crease_threshold = 0.0
ob_fins_004.location = (0.0, -2.171, 0.0)
ob_fins_004.rotation_euler = (1.571, 0.0, 0.0)
ob_fins_004.scale = (0.05, 0.05, 0.05)
ob_fins_004.lineart.crease_threshold = 0.0
ob_fins_003.location = (0.0, -2.171, 0.0)
ob_fins_003.rotation_euler = (1.571, 0.0, 0.0)
ob_fins_003.scale = (0.05, 0.05, 0.05)
ob_fins_003.lineart.crease_threshold = 0.0
ob_fins_002.location = (0.0, 0.0, 0.0)
ob_fins_002.rotation_euler = (1.571, 0.0, 0.0)
ob_fins_002.scale = (0.05, 0.05, 0.05)
ob_fins_002.lineart.crease_threshold = 0.0
ob_fins_001.location = (0.0, 0.0, 0.0)
ob_fins_001.rotation_euler = (1.571, 0.0, 0.0)
ob_fins_001.scale = (0.05, 0.05, 0.05)
ob_fins_001.lineart.crease_threshold = 0.0
ob_fins.location = (0.0, -2.182, 0.0)
ob_fins.rotation_euler = (1.571, 0.0, 0.0)
ob_fins.scale = (0.05, 0.05, 0.05)
ob_fins.lineart.crease_threshold = 0.0

# ---- collection membership
col_collection_1.objects.link(ob_hbarrel2)
col_collection_1.objects.link(ob_flare2)
col_collection_1.objects.link(ob_flare1)
col_collection_1.objects.link(ob_exhaust)
col_collection_1.objects.link(ob_base)
col_collection_1.objects.link(ob_camera)
col_collection_2.objects.link(ob_fins_004)
col_collection_2.objects.link(ob_fins_003)
col_collection_2.objects.link(ob_fins_002)
col_collection_2.objects.link(ob_fins_001)
col_collection_2.objects.link(ob_fins)

# ---- scene / render settings (as saved in the file)
scene.camera = ob_camera
scene.frame_start = 1; scene.frame_end = 250; scene.frame_set(1)
scene.render.engine = 'BLENDER_EEVEE_NEXT'
scene.render.image_settings.color_mode = 'RGB'
scene.render.image_settings.compression = 90
scene.render.resolution_percentage = 50
scene.render.dither_intensity = 0.0
scene.render.bake_margin = 2
scene.render.bake_bias = 0.0
scene.cycles.use_denoising = False
scene.cycles.samples = 10
scene.cycles.sampling_pattern = 'TABULATED_SOBOL'
scene.cycles.light_sampling_threshold = 0.0
scene.cycles.use_adaptive_sampling = False
scene.cycles.use_light_tree = False
scene.cycles.blur_glossy = 0.0
scene.cycles.volume_bounces = 1
scene.cycles.pixel_filter_type = 'GAUSSIAN'
scene.cycles.sample_clamp_indirect = 0.0
scene.view_settings.view_transform = 'Standard'
bpy.context.view_layer.update()

# ---- added for rendering (the .blend has no usable light): sun
light_auto_sun = bpy.data.lights.new('AutoSun', 'SUN')
light_auto_sun.energy = 3.0
light_auto_sun.angle = 0.0523599
ob_auto_sun = bpy.data.objects.new('AutoSun', light_auto_sun)
scene.collection.objects.link(ob_auto_sun)
ob_auto_sun.rotation_euler = (0.872665, 0.174533, 0.523599)
bpy.context.view_layer.update()
